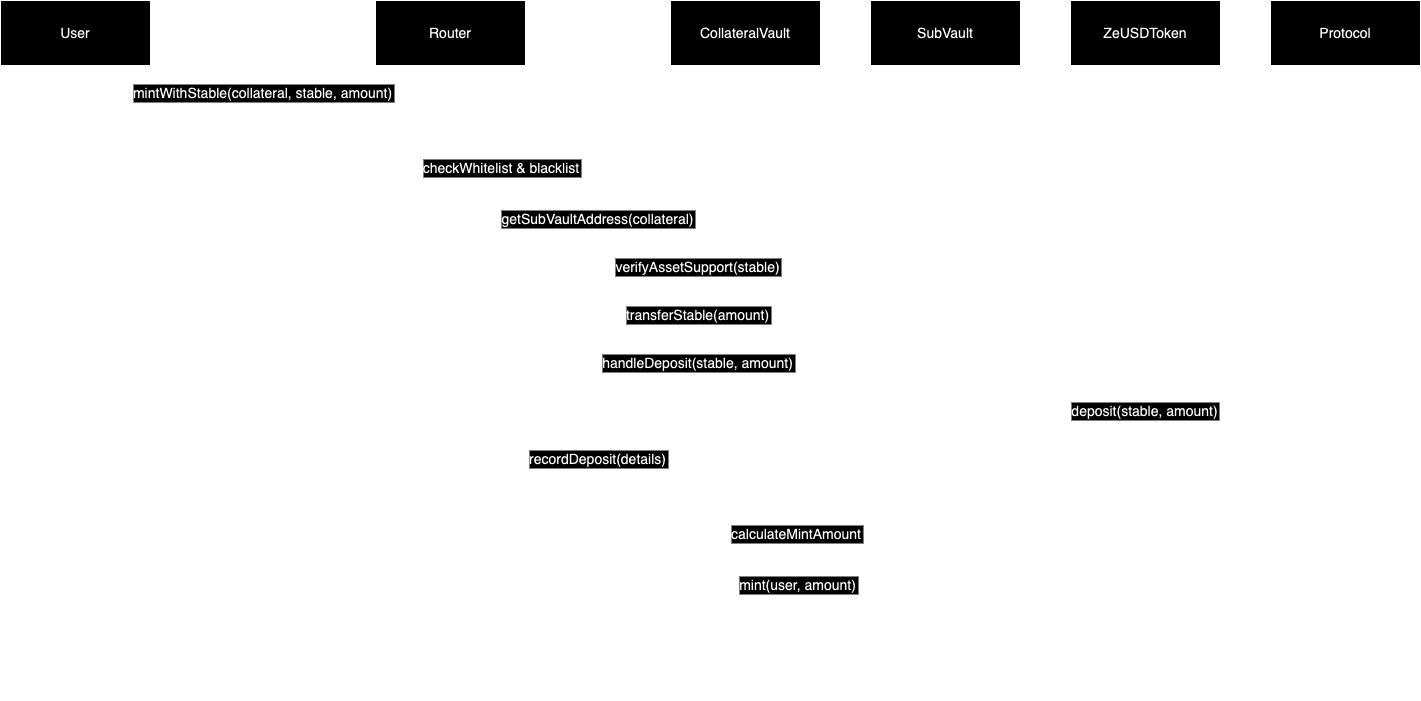

The diagram above was exported from draw.io. Its source (the exported page's mxGraphModel, read from the mxfile embedded in the PNG):
<mxGraphModel dx="984" dy="624" grid="1" gridSize="10" guides="1" tooltips="1" connect="1" arrows="1" fold="1" page="1" pageScale="1" pageWidth="850" pageHeight="1100" math="0" shadow="0">
  <root>
    <mxCell id="0" />
    <mxCell id="1" parent="0" />
    <mxCell id="iz07hzbAw5v2Wvc8-IIt-69" value="User" style="shape=umlLifeline;perimeter=lifelinePerimeter;whiteSpace=wrap;container=1;dropTarget=0;collapsible=0;recursiveResize=0;outlineConnect=0;portConstraint=eastwest;newEdgeStyle={&quot;edgeStyle&quot;:&quot;elbowEdgeStyle&quot;,&quot;elbow&quot;:&quot;vertical&quot;,&quot;curved&quot;:0,&quot;rounded&quot;:0};size=65;fontSize=14;" vertex="1" parent="1">
      <mxGeometry x="20" y="570" width="150" height="700" as="geometry" />
    </mxCell>
    <mxCell id="iz07hzbAw5v2Wvc8-IIt-70" value="Router" style="shape=umlLifeline;perimeter=lifelinePerimeter;whiteSpace=wrap;container=1;dropTarget=0;collapsible=0;recursiveResize=0;outlineConnect=0;portConstraint=eastwest;newEdgeStyle={&quot;edgeStyle&quot;:&quot;elbowEdgeStyle&quot;,&quot;elbow&quot;:&quot;vertical&quot;,&quot;curved&quot;:0,&quot;rounded&quot;:0};size=65;fontSize=14;" vertex="1" parent="1">
      <mxGeometry x="395" y="570" width="150" height="700" as="geometry" />
    </mxCell>
    <mxCell id="iz07hzbAw5v2Wvc8-IIt-71" value="CollateralVault" style="shape=umlLifeline;perimeter=lifelinePerimeter;whiteSpace=wrap;container=1;dropTarget=0;collapsible=0;recursiveResize=0;outlineConnect=0;portConstraint=eastwest;newEdgeStyle={&quot;edgeStyle&quot;:&quot;elbowEdgeStyle&quot;,&quot;elbow&quot;:&quot;vertical&quot;,&quot;curved&quot;:0,&quot;rounded&quot;:0};size=65;fontSize=14;" vertex="1" parent="1">
      <mxGeometry x="690" y="570" width="150" height="700" as="geometry" />
    </mxCell>
    <mxCell id="iz07hzbAw5v2Wvc8-IIt-72" value="SubVault" style="shape=umlLifeline;perimeter=lifelinePerimeter;whiteSpace=wrap;container=1;dropTarget=0;collapsible=0;recursiveResize=0;outlineConnect=0;portConstraint=eastwest;newEdgeStyle={&quot;edgeStyle&quot;:&quot;elbowEdgeStyle&quot;,&quot;elbow&quot;:&quot;vertical&quot;,&quot;curved&quot;:0,&quot;rounded&quot;:0};size=65;fontSize=14;" vertex="1" parent="1">
      <mxGeometry x="890" y="570" width="150" height="700" as="geometry" />
    </mxCell>
    <mxCell id="iz07hzbAw5v2Wvc8-IIt-73" value="ZeUSDToken" style="shape=umlLifeline;perimeter=lifelinePerimeter;whiteSpace=wrap;container=1;dropTarget=0;collapsible=0;recursiveResize=0;outlineConnect=0;portConstraint=eastwest;newEdgeStyle={&quot;edgeStyle&quot;:&quot;elbowEdgeStyle&quot;,&quot;elbow&quot;:&quot;vertical&quot;,&quot;curved&quot;:0,&quot;rounded&quot;:0};size=65;fontSize=14;" vertex="1" parent="1">
      <mxGeometry x="1090" y="570" width="150" height="700" as="geometry" />
    </mxCell>
    <mxCell id="iz07hzbAw5v2Wvc8-IIt-74" value="Protocol" style="shape=umlLifeline;perimeter=lifelinePerimeter;whiteSpace=wrap;container=1;dropTarget=0;collapsible=0;recursiveResize=0;outlineConnect=0;portConstraint=eastwest;newEdgeStyle={&quot;edgeStyle&quot;:&quot;elbowEdgeStyle&quot;,&quot;elbow&quot;:&quot;vertical&quot;,&quot;curved&quot;:0,&quot;rounded&quot;:0};size=65;fontSize=14;" vertex="1" parent="1">
      <mxGeometry x="1290" y="570" width="150" height="700" as="geometry" />
    </mxCell>
    <mxCell id="iz07hzbAw5v2Wvc8-IIt-75" value="mintWithStable(collateral, stable, amount)" style="verticalAlign=bottom;edgeStyle=elbowEdgeStyle;elbow=vertical;curved=0;rounded=0;endArrow=block;fontSize=14;" edge="1" parent="1" source="iz07hzbAw5v2Wvc8-IIt-69" target="iz07hzbAw5v2Wvc8-IIt-70">
      <mxGeometry relative="1" as="geometry">
        <Array as="points">
          <mxPoint x="291" y="673" />
        </Array>
      </mxGeometry>
    </mxCell>
    <mxCell id="iz07hzbAw5v2Wvc8-IIt-76" value="checkWhitelist &amp; blacklist" style="curved=1;endArrow=block;rounded=0;fontSize=14;" edge="1" parent="1" source="iz07hzbAw5v2Wvc8-IIt-70" target="iz07hzbAw5v2Wvc8-IIt-70">
      <mxGeometry relative="1" as="geometry">
        <Array as="points">
          <mxPoint x="521" y="721" />
          <mxPoint x="521" y="751" />
        </Array>
      </mxGeometry>
    </mxCell>
    <mxCell id="iz07hzbAw5v2Wvc8-IIt-77" value="getSubVaultAddress(collateral)" style="verticalAlign=bottom;edgeStyle=elbowEdgeStyle;elbow=vertical;curved=0;rounded=0;endArrow=block;fontSize=14;" edge="1" parent="1" source="iz07hzbAw5v2Wvc8-IIt-70" target="iz07hzbAw5v2Wvc8-IIt-71">
      <mxGeometry relative="1" as="geometry">
        <Array as="points">
          <mxPoint x="626" y="799" />
        </Array>
      </mxGeometry>
    </mxCell>
    <mxCell id="iz07hzbAw5v2Wvc8-IIt-78" value="verifyAssetSupport(stable)" style="verticalAlign=bottom;edgeStyle=elbowEdgeStyle;elbow=vertical;curved=0;rounded=0;endArrow=block;fontSize=14;" edge="1" parent="1" source="iz07hzbAw5v2Wvc8-IIt-70" target="iz07hzbAw5v2Wvc8-IIt-72">
      <mxGeometry relative="1" as="geometry">
        <Array as="points">
          <mxPoint x="726" y="847" />
        </Array>
      </mxGeometry>
    </mxCell>
    <mxCell id="iz07hzbAw5v2Wvc8-IIt-79" value="transferStable(amount)" style="verticalAlign=bottom;edgeStyle=elbowEdgeStyle;elbow=vertical;curved=0;rounded=0;endArrow=block;fontSize=14;" edge="1" parent="1" source="iz07hzbAw5v2Wvc8-IIt-70" target="iz07hzbAw5v2Wvc8-IIt-72">
      <mxGeometry relative="1" as="geometry">
        <Array as="points">
          <mxPoint x="726" y="895" />
        </Array>
      </mxGeometry>
    </mxCell>
    <mxCell id="iz07hzbAw5v2Wvc8-IIt-80" value="handleDeposit(stable, amount)" style="verticalAlign=bottom;edgeStyle=elbowEdgeStyle;elbow=vertical;curved=0;rounded=0;endArrow=block;fontSize=14;" edge="1" parent="1" source="iz07hzbAw5v2Wvc8-IIt-70" target="iz07hzbAw5v2Wvc8-IIt-72">
      <mxGeometry relative="1" as="geometry">
        <Array as="points">
          <mxPoint x="726" y="943" />
        </Array>
      </mxGeometry>
    </mxCell>
    <mxCell id="iz07hzbAw5v2Wvc8-IIt-81" value="deposit(stable, amount)" style="verticalAlign=bottom;edgeStyle=elbowEdgeStyle;elbow=vertical;curved=0;rounded=0;endArrow=block;fontSize=14;" edge="1" parent="1" source="iz07hzbAw5v2Wvc8-IIt-72" target="iz07hzbAw5v2Wvc8-IIt-74">
      <mxGeometry relative="1" as="geometry">
        <Array as="points">
          <mxPoint x="1174" y="991" />
        </Array>
      </mxGeometry>
    </mxCell>
    <mxCell id="iz07hzbAw5v2Wvc8-IIt-82" value="recordDeposit(details)" style="verticalAlign=bottom;edgeStyle=elbowEdgeStyle;elbow=vertical;curved=0;rounded=0;endArrow=block;fontSize=14;" edge="1" parent="1" source="iz07hzbAw5v2Wvc8-IIt-70" target="iz07hzbAw5v2Wvc8-IIt-71">
      <mxGeometry relative="1" as="geometry">
        <Array as="points">
          <mxPoint x="626" y="1039" />
        </Array>
      </mxGeometry>
    </mxCell>
    <mxCell id="iz07hzbAw5v2Wvc8-IIt-83" value="calculateMintAmount" style="curved=1;endArrow=block;rounded=0;fontSize=14;" edge="1" parent="1" source="iz07hzbAw5v2Wvc8-IIt-71" target="iz07hzbAw5v2Wvc8-IIt-71">
      <mxGeometry relative="1" as="geometry">
        <Array as="points">
          <mxPoint x="816" y="1087" />
          <mxPoint x="816" y="1117" />
        </Array>
      </mxGeometry>
    </mxCell>
    <mxCell id="iz07hzbAw5v2Wvc8-IIt-84" value="mint(user, amount)" style="verticalAlign=bottom;edgeStyle=elbowEdgeStyle;elbow=vertical;curved=0;rounded=0;endArrow=block;fontSize=14;" edge="1" parent="1" source="iz07hzbAw5v2Wvc8-IIt-70" target="iz07hzbAw5v2Wvc8-IIt-73">
      <mxGeometry relative="1" as="geometry">
        <Array as="points">
          <mxPoint x="826" y="1165" />
        </Array>
      </mxGeometry>
    </mxCell>
  </root>
</mxGraphModel>